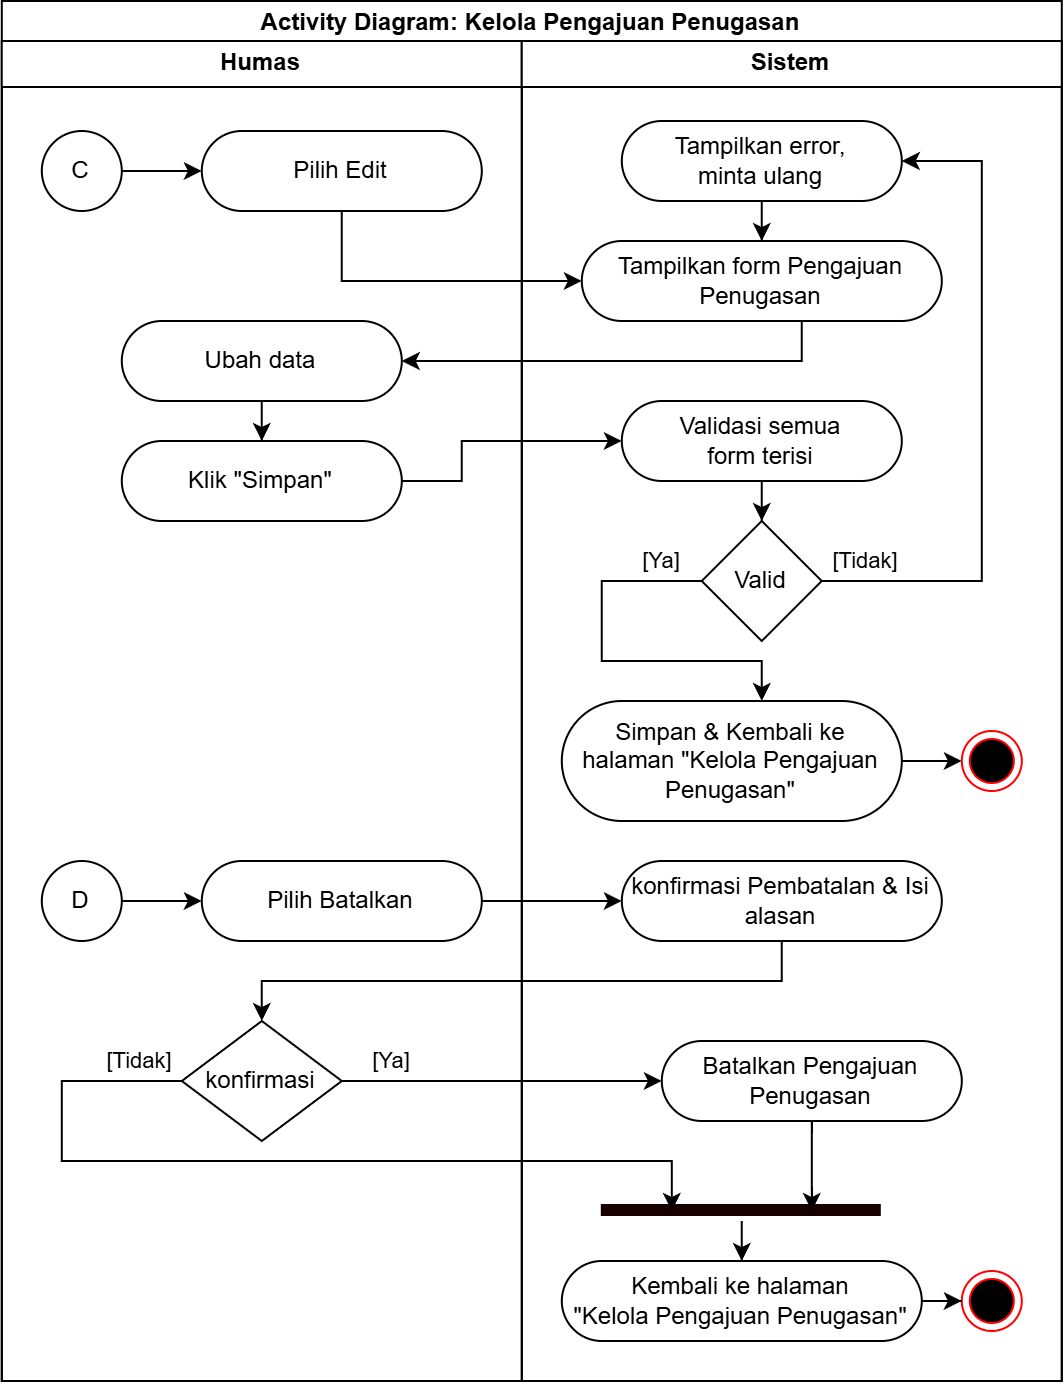

The diagram above was exported from draw.io. Its source (the exported page's mxGraphModel, read from the mxfile embedded in the PNG):
<mxGraphModel dx="2393" dy="2167" grid="1" gridSize="10" guides="1" tooltips="1" connect="1" arrows="1" fold="1" page="1" pageScale="1" pageWidth="850" pageHeight="1100" math="0" shadow="0">
  <root>
    <mxCell id="0" />
    <mxCell id="1" parent="0" />
    <mxCell id="2" parent="1" style="swimlane;whiteSpace=wrap;html=1;" value="Activity Diagram: Kelola Pengajuan Penugasan" vertex="1">
      <mxGeometry height="690" width="530" x="5320" y="-480" as="geometry">
        <mxRectangle height="30" width="170" x="750" y="600" as="alternateBounds" />
      </mxGeometry>
    </mxCell>
    <mxCell id="3" parent="2" style="swimlane;whiteSpace=wrap;html=1;" value="Humas" vertex="1">
      <mxGeometry height="670" width="260" y="20" as="geometry" />
    </mxCell>
    <mxCell id="4" parent="3" style="rounded=1;whiteSpace=wrap;html=1;arcSize=50;" value="Pilih Edit" vertex="1">
      <mxGeometry height="40" width="140" x="100" y="45" as="geometry" />
    </mxCell>
    <mxCell id="5" edge="1" parent="3" source="6" style="edgeStyle=orthogonalEdgeStyle;rounded=0;orthogonalLoop=1;jettySize=auto;html=1;" target="4">
      <mxGeometry relative="1" as="geometry" />
    </mxCell>
    <mxCell id="6" parent="3" style="ellipse;whiteSpace=wrap;html=1;rounded=1;arcSize=0;" value="C" vertex="1">
      <mxGeometry height="40" width="40" x="20" y="45" as="geometry" />
    </mxCell>
    <mxCell id="7" edge="1" parent="3" source="8" style="edgeStyle=orthogonalEdgeStyle;rounded=0;orthogonalLoop=1;jettySize=auto;html=1;" target="9" value="">
      <mxGeometry relative="1" as="geometry" />
    </mxCell>
    <mxCell id="8" parent="3" style="rounded=1;whiteSpace=wrap;html=1;arcSize=50;" value="Ubah data" vertex="1">
      <mxGeometry height="40" width="140" x="60" y="140" as="geometry" />
    </mxCell>
    <mxCell id="9" parent="3" style="rounded=1;whiteSpace=wrap;html=1;arcSize=50;" value="Klik &quot;Simpan&quot;" vertex="1">
      <mxGeometry height="40" width="140" x="60" y="200" as="geometry" />
    </mxCell>
    <mxCell id="10" parent="3" style="rounded=1;whiteSpace=wrap;html=1;arcSize=50;" value="Pilih Batalkan" vertex="1">
      <mxGeometry height="40" width="140" x="100" y="410" as="geometry" />
    </mxCell>
    <mxCell id="11" edge="1" parent="3" source="12" style="edgeStyle=orthogonalEdgeStyle;rounded=0;orthogonalLoop=1;jettySize=auto;html=1;" target="10">
      <mxGeometry relative="1" as="geometry" />
    </mxCell>
    <mxCell id="12" parent="3" style="ellipse;whiteSpace=wrap;html=1;rounded=1;arcSize=0;" value="D" vertex="1">
      <mxGeometry height="40" width="40" x="20" y="410" as="geometry" />
    </mxCell>
    <mxCell id="13" parent="3" style="rhombus;whiteSpace=wrap;html=1;rounded=1;arcSize=0;" value="konfirmasi" vertex="1">
      <mxGeometry height="60" width="80" x="90" y="490" as="geometry" />
    </mxCell>
    <mxCell id="14" parent="2" style="swimlane;whiteSpace=wrap;html=1;" value="Sistem" vertex="1">
      <mxGeometry height="670" width="270" x="260" y="20" as="geometry" />
    </mxCell>
    <mxCell id="15" parent="14" style="ellipse;html=1;shape=endState;fillColor=#000000;strokeColor=#ff0000;" value="" vertex="1">
      <mxGeometry height="30" width="30" x="220" y="345" as="geometry" />
    </mxCell>
    <mxCell id="16" parent="14" style="rounded=1;whiteSpace=wrap;html=1;arcSize=50;" value="Simpan &amp;amp; &lt;span style=&quot;color: light-dark(rgb(0, 0, 0), rgb(255, 255, 255)); background-color: transparent;&quot;&gt;Kembali&amp;nbsp;&lt;/span&gt;&lt;span style=&quot;background-color: transparent; color: light-dark(rgb(0, 0, 0), rgb(255, 255, 255));&quot;&gt;ke&lt;/span&gt;&lt;div&gt;&lt;span style=&quot;background-color: transparent; color: light-dark(rgb(0, 0, 0), rgb(255, 255, 255));&quot;&gt;halaman&amp;nbsp;&lt;/span&gt;&lt;span style=&quot;background-color: transparent; color: light-dark(rgb(0, 0, 0), rgb(255, 255, 255));&quot;&gt;&quot;&lt;/span&gt;&lt;span style=&quot;background-color: transparent; color: light-dark(rgb(0, 0, 0), rgb(255, 255, 255));&quot;&gt;Kelola &lt;/span&gt;&lt;span style=&quot;background-color: transparent; color: light-dark(rgb(0, 0, 0), rgb(255, 255, 255));&quot;&gt;Pengajuan Penugasan&lt;/span&gt;&lt;span style=&quot;background-color: transparent; color: light-dark(rgb(0, 0, 0), rgb(255, 255, 255));&quot;&gt;&quot;&lt;/span&gt;&lt;/div&gt;" vertex="1">
      <mxGeometry height="60" width="170" x="20" y="330" as="geometry" />
    </mxCell>
    <mxCell id="17" edge="1" parent="14" source="16" style="edgeStyle=orthogonalEdgeStyle;rounded=0;orthogonalLoop=1;jettySize=auto;html=1;" target="15" value="">
      <mxGeometry relative="1" as="geometry" />
    </mxCell>
    <mxCell id="18" edge="1" parent="14" source="19" style="edgeStyle=orthogonalEdgeStyle;rounded=0;orthogonalLoop=1;jettySize=auto;html=1;" target="22" value="">
      <mxGeometry relative="1" as="geometry" />
    </mxCell>
    <mxCell id="19" parent="14" style="rounded=1;whiteSpace=wrap;html=1;arcSize=50;" value="Validasi semua&lt;div&gt;form terisi&lt;/div&gt;" vertex="1">
      <mxGeometry height="40" width="140" x="50" y="180" as="geometry" />
    </mxCell>
    <mxCell id="20" edge="1" parent="14" source="22" style="edgeStyle=orthogonalEdgeStyle;rounded=0;orthogonalLoop=1;jettySize=auto;html=1;" target="16" value="[Ya]">
      <mxGeometry relative="1" x="-0.7895" y="-10" as="geometry">
        <mxPoint as="offset" />
        <Array as="points">
          <mxPoint x="40" y="270" />
          <mxPoint x="40" y="310" />
          <mxPoint x="120" y="310" />
        </Array>
      </mxGeometry>
    </mxCell>
    <mxCell id="21" edge="1" parent="14" source="22" style="edgeStyle=orthogonalEdgeStyle;rounded=0;orthogonalLoop=1;jettySize=auto;html=1;" target="24" value="[Tidak]">
      <mxGeometry relative="1" x="-0.8707" y="10" as="geometry">
        <mxPoint as="offset" />
        <Array as="points">
          <mxPoint x="230" y="270" />
          <mxPoint x="230" y="60" />
        </Array>
      </mxGeometry>
    </mxCell>
    <mxCell id="22" parent="14" style="rhombus;whiteSpace=wrap;html=1;rounded=1;arcSize=0;" value="Valid" vertex="1">
      <mxGeometry height="60" width="60" x="90" y="240" as="geometry" />
    </mxCell>
    <mxCell id="23" edge="1" parent="14" source="24" style="edgeStyle=orthogonalEdgeStyle;rounded=0;orthogonalLoop=1;jettySize=auto;html=1;" target="33" value="">
      <mxGeometry relative="1" as="geometry">
        <mxPoint x="120" y="100" as="targetPoint" />
      </mxGeometry>
    </mxCell>
    <mxCell id="24" parent="14" style="rounded=1;whiteSpace=wrap;html=1;arcSize=50;" value="Tampilkan error,&lt;div&gt;minta ulang&lt;/div&gt;" vertex="1">
      <mxGeometry height="40" width="140" x="50" y="40" as="geometry" />
    </mxCell>
    <mxCell id="25" parent="14" style="rounded=1;whiteSpace=wrap;html=1;arcSize=50;" value="konfirmasi Pembatalan &amp;amp;&amp;nbsp;Isi alasan" vertex="1">
      <mxGeometry height="40" width="160" x="50" y="410" as="geometry" />
    </mxCell>
    <mxCell id="26" parent="14" style="rounded=1;whiteSpace=wrap;html=1;arcSize=50;" value="Batalkan Pengajuan Penugasan" vertex="1">
      <mxGeometry height="40" width="150" x="70" y="500" as="geometry" />
    </mxCell>
    <mxCell id="27" parent="14" style="ellipse;html=1;shape=endState;fillColor=#000000;strokeColor=#ff0000;" value="" vertex="1">
      <mxGeometry height="30" width="30" x="220" y="615" as="geometry" />
    </mxCell>
    <mxCell id="28" edge="1" parent="14" source="29" style="edgeStyle=orthogonalEdgeStyle;rounded=0;orthogonalLoop=1;jettySize=auto;html=1;" target="27" value="">
      <mxGeometry relative="1" as="geometry" />
    </mxCell>
    <mxCell id="29" parent="14" style="rounded=1;whiteSpace=wrap;html=1;arcSize=50;" value="&lt;span style=&quot;color: light-dark(rgb(0, 0, 0), rgb(255, 255, 255)); background-color: transparent;&quot;&gt;Kembali&amp;nbsp;&lt;/span&gt;&lt;span style=&quot;background-color: transparent; color: light-dark(rgb(0, 0, 0), rgb(255, 255, 255));&quot;&gt;ke halaman&lt;/span&gt;&lt;div&gt;&lt;span style=&quot;background-color: transparent; color: light-dark(rgb(0, 0, 0), rgb(255, 255, 255));&quot;&gt;&quot;&lt;/span&gt;&lt;span style=&quot;background-color: transparent; color: light-dark(rgb(0, 0, 0), rgb(255, 255, 255));&quot;&gt;Kelola&amp;nbsp;&lt;/span&gt;Pengajuan Penugasan&lt;span style=&quot;background-color: transparent; color: light-dark(rgb(0, 0, 0), rgb(255, 255, 255));&quot;&gt;&quot;&lt;/span&gt;&lt;/div&gt;" vertex="1">
      <mxGeometry height="40" width="180" x="20" y="610" as="geometry" />
    </mxCell>
    <mxCell id="30" edge="1" parent="14" source="31" style="edgeStyle=orthogonalEdgeStyle;rounded=0;orthogonalLoop=1;jettySize=auto;html=1;" target="29" value="">
      <mxGeometry relative="1" as="geometry" />
    </mxCell>
    <mxCell id="31" parent="14" style="shape=line;html=1;strokeWidth=6;strokeColor=#180000;" value="" vertex="1">
      <mxGeometry height="10" width="140" x="40" y="580" as="geometry" />
    </mxCell>
    <mxCell id="32" edge="1" parent="14" source="26" style="edgeStyle=orthogonalEdgeStyle;rounded=0;orthogonalLoop=1;jettySize=auto;html=1;entryX=0.75;entryY=0.5;entryDx=0;entryDy=0;entryPerimeter=0;" target="31">
      <mxGeometry relative="1" as="geometry">
        <Array as="points">
          <mxPoint x="145" y="550" />
          <mxPoint x="145" y="550" />
        </Array>
      </mxGeometry>
    </mxCell>
    <mxCell id="33" parent="14" style="rounded=1;whiteSpace=wrap;html=1;arcSize=50;" value="Tampilkan form Pengajuan Penugasan" vertex="1">
      <mxGeometry height="40" width="180" x="30" y="100" as="geometry" />
    </mxCell>
    <mxCell id="34" edge="1" parent="2" source="4" style="edgeStyle=orthogonalEdgeStyle;rounded=0;orthogonalLoop=1;jettySize=auto;html=1;" target="33">
      <mxGeometry relative="1" as="geometry">
        <Array as="points">
          <mxPoint x="170" y="140" />
        </Array>
        <mxPoint x="330" y="140" as="targetPoint" />
      </mxGeometry>
    </mxCell>
    <mxCell id="35" edge="1" parent="2" source="33" style="edgeStyle=orthogonalEdgeStyle;rounded=0;orthogonalLoop=1;jettySize=auto;html=1;" target="8">
      <mxGeometry relative="1" as="geometry">
        <Array as="points">
          <mxPoint x="400" y="180" />
        </Array>
        <mxPoint x="400" y="160" as="sourcePoint" />
      </mxGeometry>
    </mxCell>
    <mxCell id="36" edge="1" parent="2" source="9" style="edgeStyle=orthogonalEdgeStyle;rounded=0;orthogonalLoop=1;jettySize=auto;html=1;" target="19">
      <mxGeometry relative="1" as="geometry">
        <Array as="points">
          <mxPoint x="230" y="240" />
          <mxPoint x="230" y="220" />
        </Array>
      </mxGeometry>
    </mxCell>
    <mxCell id="37" edge="1" parent="2" source="10" style="edgeStyle=orthogonalEdgeStyle;rounded=0;orthogonalLoop=1;jettySize=auto;html=1;" target="25">
      <mxGeometry relative="1" as="geometry">
        <Array as="points" />
        <mxPoint x="280" y="450.00000000000045" as="targetPoint" />
      </mxGeometry>
    </mxCell>
    <mxCell id="38" edge="1" parent="2" source="25" style="edgeStyle=orthogonalEdgeStyle;rounded=0;orthogonalLoop=1;jettySize=auto;html=1;" target="13">
      <mxGeometry relative="1" as="geometry">
        <Array as="points">
          <mxPoint x="390" y="490" />
          <mxPoint x="130" y="490" />
        </Array>
      </mxGeometry>
    </mxCell>
    <mxCell id="39" edge="1" parent="2" source="13" style="edgeStyle=orthogonalEdgeStyle;rounded=0;orthogonalLoop=1;jettySize=auto;html=1;" target="26" value="[Ya]">
      <mxGeometry relative="1" x="-0.6923" y="10" as="geometry">
        <mxPoint as="offset" />
        <Array as="points" />
        <mxPoint x="230" y="540" as="targetPoint" />
      </mxGeometry>
    </mxCell>
    <mxCell id="40" edge="1" parent="2" source="13" style="edgeStyle=orthogonalEdgeStyle;rounded=0;orthogonalLoop=1;jettySize=auto;html=1;entryX=0.25;entryY=0.5;entryDx=0;entryDy=0;entryPerimeter=0;" target="31" value="[Tidak]">
      <mxGeometry relative="1" x="-0.8974" y="-10" as="geometry">
        <mxPoint as="offset" />
        <Array as="points">
          <mxPoint x="30" y="540" />
          <mxPoint x="30" y="580" />
          <mxPoint x="335" y="580" />
        </Array>
        <mxPoint x="120" y="600" as="targetPoint" />
      </mxGeometry>
    </mxCell>
  </root>
</mxGraphModel>